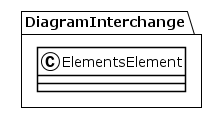

The diagram above was rendered by PlantUML. Its source (embedded in the PNG):
@startuml
!theme plain
package DiagramInterchange {
class ElementsElement {
}
}
@enduml